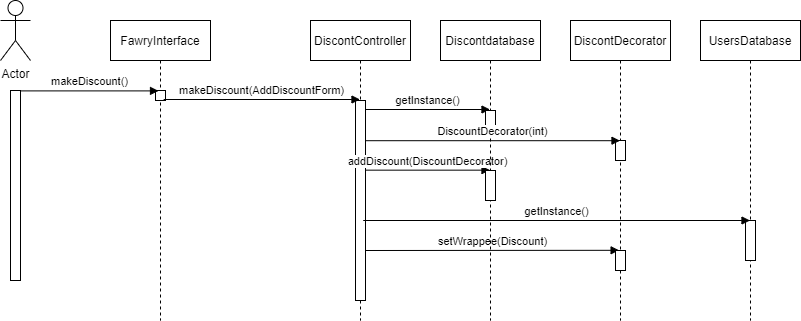

The diagram above was exported from draw.io. Its source (the exported page's mxGraphModel, read from the mxfile embedded in the PNG):
<mxGraphModel dx="824" dy="875" grid="1" gridSize="10" guides="1" tooltips="1" connect="1" arrows="1" fold="1" page="1" pageScale="1" pageWidth="850" pageHeight="1100" math="0" shadow="0">
  <root>
    <mxCell id="0" />
    <mxCell id="1" parent="0" />
    <mxCell id="3nuBFxr9cyL0pnOWT2aG-1" value="FawryInterface" style="shape=umlLifeline;perimeter=lifelinePerimeter;container=1;collapsible=0;recursiveResize=0;rounded=0;shadow=0;strokeWidth=1;" parent="1" vertex="1">
      <mxGeometry x="160" y="80" width="100" height="300" as="geometry" />
    </mxCell>
    <mxCell id="3nuBFxr9cyL0pnOWT2aG-2" value="" style="points=[];perimeter=orthogonalPerimeter;rounded=0;shadow=0;strokeWidth=1;" parent="3nuBFxr9cyL0pnOWT2aG-1" vertex="1">
      <mxGeometry x="45" y="70" width="10" height="10" as="geometry" />
    </mxCell>
    <mxCell id="3nuBFxr9cyL0pnOWT2aG-5" value="DiscontController" style="shape=umlLifeline;perimeter=lifelinePerimeter;container=1;collapsible=0;recursiveResize=0;rounded=0;shadow=0;strokeWidth=1;" parent="1" vertex="1">
      <mxGeometry x="360" y="80" width="100" height="300" as="geometry" />
    </mxCell>
    <mxCell id="3nuBFxr9cyL0pnOWT2aG-6" value="" style="points=[];perimeter=orthogonalPerimeter;rounded=0;shadow=0;strokeWidth=1;" parent="3nuBFxr9cyL0pnOWT2aG-5" vertex="1">
      <mxGeometry x="45" y="80" width="10" height="200" as="geometry" />
    </mxCell>
    <mxCell id="Vz5MnvyDxJvXhYKZCODq-13" value="getInstance()" style="html=1;verticalAlign=bottom;endArrow=block;rounded=0;exitX=0.814;exitY=0.9;exitDx=0;exitDy=0;exitPerimeter=0;" edge="1" parent="3nuBFxr9cyL0pnOWT2aG-5" target="Vz5MnvyDxJvXhYKZCODq-10">
      <mxGeometry width="80" relative="1" as="geometry">
        <mxPoint x="55" y="89" as="sourcePoint" />
        <mxPoint x="160" y="90" as="targetPoint" />
      </mxGeometry>
    </mxCell>
    <mxCell id="Vz5MnvyDxJvXhYKZCODq-15" value="addDiscount(DiscountDecorator)" style="html=1;verticalAlign=bottom;endArrow=block;rounded=0;exitX=0.814;exitY=0.9;exitDx=0;exitDy=0;exitPerimeter=0;" edge="1" parent="3nuBFxr9cyL0pnOWT2aG-5">
      <mxGeometry width="80" relative="1" as="geometry">
        <mxPoint x="55" y="149.66" as="sourcePoint" />
        <mxPoint x="179.5" y="149.66" as="targetPoint" />
      </mxGeometry>
    </mxCell>
    <mxCell id="Vz5MnvyDxJvXhYKZCODq-19" value="setWrappee(Discount)" style="html=1;verticalAlign=bottom;endArrow=block;rounded=0;entryX=0.486;entryY=0.766;entryDx=0;entryDy=0;entryPerimeter=0;" edge="1" parent="3nuBFxr9cyL0pnOWT2aG-5" target="Vz5MnvyDxJvXhYKZCODq-3">
      <mxGeometry width="80" relative="1" as="geometry">
        <mxPoint x="55" y="230" as="sourcePoint" />
        <mxPoint x="431.78999999999996" y="230" as="targetPoint" />
      </mxGeometry>
    </mxCell>
    <mxCell id="Vz5MnvyDxJvXhYKZCODq-1" value="Actor" style="shape=umlActor;verticalLabelPosition=bottom;verticalAlign=top;html=1;outlineConnect=0;" vertex="1" parent="1">
      <mxGeometry x="50" y="60" width="30" height="60" as="geometry" />
    </mxCell>
    <mxCell id="Vz5MnvyDxJvXhYKZCODq-2" value="" style="points=[];perimeter=orthogonalPerimeter;rounded=0;shadow=0;strokeWidth=1;" vertex="1" parent="1">
      <mxGeometry x="60" y="150" width="10" height="190" as="geometry" />
    </mxCell>
    <mxCell id="Vz5MnvyDxJvXhYKZCODq-3" value="DiscontDecorator" style="shape=umlLifeline;perimeter=lifelinePerimeter;container=1;collapsible=0;recursiveResize=0;rounded=0;shadow=0;strokeWidth=1;" vertex="1" parent="1">
      <mxGeometry x="620" y="80" width="100" height="300" as="geometry" />
    </mxCell>
    <mxCell id="Vz5MnvyDxJvXhYKZCODq-4" value="" style="points=[];perimeter=orthogonalPerimeter;rounded=0;shadow=0;strokeWidth=1;" vertex="1" parent="Vz5MnvyDxJvXhYKZCODq-3">
      <mxGeometry x="45" y="120" width="10" height="20" as="geometry" />
    </mxCell>
    <mxCell id="Vz5MnvyDxJvXhYKZCODq-20" value="" style="points=[];perimeter=orthogonalPerimeter;rounded=0;shadow=0;strokeWidth=1;" vertex="1" parent="Vz5MnvyDxJvXhYKZCODq-3">
      <mxGeometry x="45" y="230" width="10" height="20" as="geometry" />
    </mxCell>
    <mxCell id="Vz5MnvyDxJvXhYKZCODq-5" value="UsersDatabase" style="shape=umlLifeline;perimeter=lifelinePerimeter;container=1;collapsible=0;recursiveResize=0;rounded=0;shadow=0;strokeWidth=1;" vertex="1" parent="1">
      <mxGeometry x="750" y="80" width="100" height="300" as="geometry" />
    </mxCell>
    <mxCell id="Vz5MnvyDxJvXhYKZCODq-6" value="" style="points=[];perimeter=orthogonalPerimeter;rounded=0;shadow=0;strokeWidth=1;" vertex="1" parent="Vz5MnvyDxJvXhYKZCODq-5">
      <mxGeometry x="45" y="200" width="10" height="40" as="geometry" />
    </mxCell>
    <mxCell id="Vz5MnvyDxJvXhYKZCODq-7" value="makeDiscount()" style="html=1;verticalAlign=bottom;endArrow=block;rounded=0;entryX=0.3;entryY=0.04;entryDx=0;entryDy=0;entryPerimeter=0;" edge="1" parent="1" source="Vz5MnvyDxJvXhYKZCODq-2" target="3nuBFxr9cyL0pnOWT2aG-2">
      <mxGeometry width="80" relative="1" as="geometry">
        <mxPoint x="80" y="150" as="sourcePoint" />
        <mxPoint x="160" y="150" as="targetPoint" />
      </mxGeometry>
    </mxCell>
    <mxCell id="Vz5MnvyDxJvXhYKZCODq-8" value="makeDiscount(AddDiscountForm)" style="html=1;verticalAlign=bottom;endArrow=block;rounded=0;exitX=0.814;exitY=0.9;exitDx=0;exitDy=0;exitPerimeter=0;" edge="1" parent="1" source="3nuBFxr9cyL0pnOWT2aG-2" target="3nuBFxr9cyL0pnOWT2aG-5">
      <mxGeometry width="80" relative="1" as="geometry">
        <mxPoint x="220" y="181" as="sourcePoint" />
        <mxPoint x="357.24" y="181.3300000000001" as="targetPoint" />
      </mxGeometry>
    </mxCell>
    <mxCell id="Vz5MnvyDxJvXhYKZCODq-10" value="Discontdatabase" style="shape=umlLifeline;perimeter=lifelinePerimeter;container=1;collapsible=0;recursiveResize=0;rounded=0;shadow=0;strokeWidth=1;" vertex="1" parent="1">
      <mxGeometry x="490" y="80" width="100" height="300" as="geometry" />
    </mxCell>
    <mxCell id="Vz5MnvyDxJvXhYKZCODq-11" value="" style="points=[];perimeter=orthogonalPerimeter;rounded=0;shadow=0;strokeWidth=1;" vertex="1" parent="Vz5MnvyDxJvXhYKZCODq-10">
      <mxGeometry x="45" y="90" width="10" height="20" as="geometry" />
    </mxCell>
    <mxCell id="Vz5MnvyDxJvXhYKZCODq-16" value="" style="points=[];perimeter=orthogonalPerimeter;rounded=0;shadow=0;strokeWidth=1;" vertex="1" parent="Vz5MnvyDxJvXhYKZCODq-10">
      <mxGeometry x="45" y="150" width="10" height="30" as="geometry" />
    </mxCell>
    <mxCell id="Vz5MnvyDxJvXhYKZCODq-14" value="DiscountDecorator(int)" style="html=1;verticalAlign=bottom;endArrow=block;rounded=0;exitX=0.993;exitY=0.201;exitDx=0;exitDy=0;exitPerimeter=0;" edge="1" parent="1" source="3nuBFxr9cyL0pnOWT2aG-6" target="Vz5MnvyDxJvXhYKZCODq-3">
      <mxGeometry width="80" relative="1" as="geometry">
        <mxPoint x="415" y="190" as="sourcePoint" />
        <mxPoint x="539.5" y="190" as="targetPoint" />
      </mxGeometry>
    </mxCell>
    <mxCell id="Vz5MnvyDxJvXhYKZCODq-17" value="getInstance()" style="html=1;verticalAlign=bottom;endArrow=block;rounded=0;exitX=0.993;exitY=0.201;exitDx=0;exitDy=0;exitPerimeter=0;" edge="1" parent="1" target="Vz5MnvyDxJvXhYKZCODq-5">
      <mxGeometry width="80" relative="1" as="geometry">
        <mxPoint x="412.71000000000004" y="280.00000000000006" as="sourcePoint" />
        <mxPoint x="667.28" y="280.00000000000006" as="targetPoint" />
      </mxGeometry>
    </mxCell>
  </root>
</mxGraphModel>